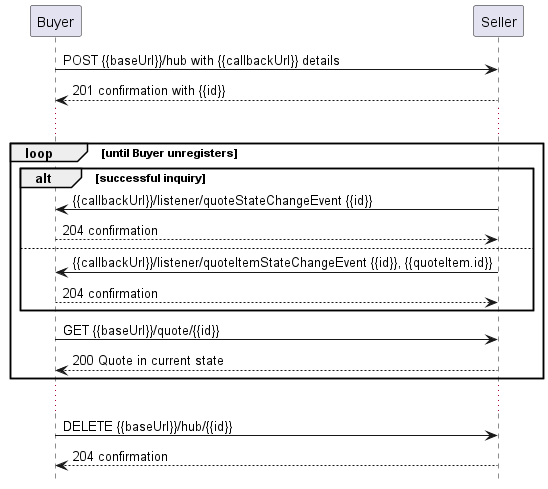

The diagram above was rendered by PlantUML. Its source (embedded in the PNG):
@startuml

hide footbox

participant Buyer
participant Seller

Buyer -> Seller : POST {{baseUrl}}/hub with {{callbackUrl}} details
Seller --> Buyer: 201 confirmation with {{id}}

...
group loop [until Buyer unregisters]
  alt successful inquiry
    Seller -> Buyer: {{callbackUrl}}/listener/quoteStateChangeEvent {{id}}
    Buyer --> Seller : 204 confirmation
  else
    Seller -> Buyer:  {{callbackUrl}}/listener/quoteItemStateChangeEvent {{id}}, {{quoteItem.id}}
    Buyer --> Seller : 204 confirmation
  end

  Buyer -> Seller :   GET {{baseUrl}}/quote/{{id}}
  return 200 Quote in current state
end

...

Buyer -> Seller : DELETE {{baseUrl}}/hub/{{id}} 
Seller -->  Buyer : 204 confirmation
@enduml